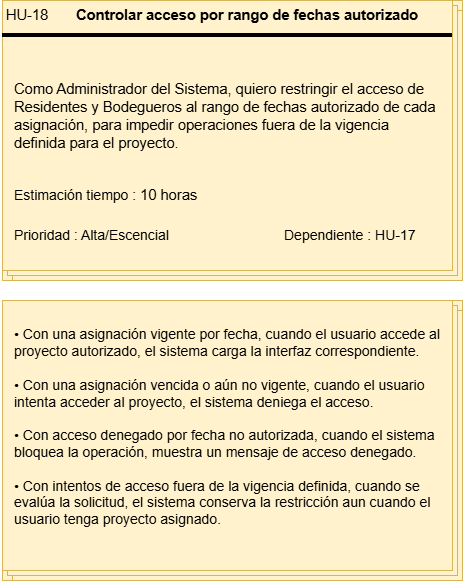

The diagram above was exported from draw.io. Its source (the exported page's mxGraphModel, read from the mxfile embedded in the PNG):
<mxGraphModel dx="1414" dy="743" grid="1" gridSize="10" guides="1" tooltips="1" connect="1" arrows="1" fold="1" page="1" pageScale="1" pageWidth="827" pageHeight="1169" math="0" shadow="0">
  <root>
    <mxCell id="0" />
    <mxCell id="1" parent="0" />
    <mxCell id="WNJdWxk-zVtyMWohtwfa-1" connectable="0" parent="1" style="group;fillColor=#fff2cc;strokeColor=#d6b656;" value="" vertex="1">
      <mxGeometry height="280" width="460" x="80" y="70" as="geometry" />
    </mxCell>
    <mxCell id="WNJdWxk-zVtyMWohtwfa-2" parent="WNJdWxk-zVtyMWohtwfa-1" style="verticalLabelPosition=bottom;verticalAlign=top;html=1;shape=mxgraph.basic.layered_rect;dx=10;outlineConnect=0;whiteSpace=wrap;fillColor=#fff2cc;strokeColor=#d6b656;" value="" vertex="1">
      <mxGeometry height="280" width="460" as="geometry" />
    </mxCell>
    <mxCell id="WNJdWxk-zVtyMWohtwfa-3" parent="WNJdWxk-zVtyMWohtwfa-1" style="line;strokeWidth=4;html=1;perimeter=backbonePerimeter;points=[];outlineConnect=0;" value="" vertex="1">
      <mxGeometry height="10" width="450" y="30" as="geometry" />
    </mxCell>
    <mxCell id="WNJdWxk-zVtyMWohtwfa-4" collapsed="1" parent="WNJdWxk-zVtyMWohtwfa-1" style="text;html=1;whiteSpace=wrap;strokeColor=none;fillColor=none;align=center;verticalAlign=middle;rounded=0;container=1;" value="&lt;span lang=&quot;EN-US&quot; style=&quot;font-size: 11pt; line-height: 115%; font-family: Arial, sans-serif;&quot;&gt;HU-18&lt;/span&gt;" vertex="1">
      <mxGeometry height="30" width="50" as="geometry">
        <mxRectangle height="30" width="60" as="alternateBounds" />
      </mxGeometry>
    </mxCell>
    <mxCell id="WNJdWxk-zVtyMWohtwfa-5" parent="WNJdWxk-zVtyMWohtwfa-1" style="text;html=1;whiteSpace=wrap;strokeColor=none;fillColor=none;align=center;verticalAlign=middle;rounded=0;container=1;" value="&lt;b&gt;&lt;span lang=&quot;EN-US&quot; style=&quot;font-size: 11pt; line-height: 115%; font-family: Arial, sans-serif;&quot;&gt;Controlar acceso por rango de fechas autorizado&lt;/span&gt;&lt;/b&gt;" vertex="1">
      <mxGeometry height="30" width="350" x="70" as="geometry" />
    </mxCell>
    <mxCell id="WNJdWxk-zVtyMWohtwfa-6" parent="WNJdWxk-zVtyMWohtwfa-1" style="text;html=1;whiteSpace=wrap;strokeColor=none;fillColor=none;align=left;verticalAlign=middle;rounded=0;container=1;fontSize=15;" value="&lt;span lang=&quot;EN-US&quot; style=&quot;font-size: 11pt; line-height: 115%; font-family: Arial, sans-serif;&quot;&gt;Como Administrador del Sistema, quiero restringir el acceso de Residentes y Bodegueros al rango de fechas autorizado de cada asignación, para impedir operaciones fuera de la vigencia definida para el proyecto.&lt;/span&gt;" vertex="1">
      <mxGeometry height="130" width="430" x="10" y="50" as="geometry" />
    </mxCell>
    <mxCell id="WNJdWxk-zVtyMWohtwfa-7" parent="WNJdWxk-zVtyMWohtwfa-1" style="text;html=1;whiteSpace=wrap;strokeColor=none;fillColor=none;align=left;verticalAlign=middle;rounded=0;container=1;" value="&lt;font style=&quot;font-size: 14px;&quot;&gt;Estimación tiempo :&amp;nbsp;&lt;/font&gt;&lt;span lang=&quot;EN-US&quot; style=&quot;font-size: 11pt; line-height: 115%; font-family: Arial, sans-serif;&quot;&gt;10 horas&lt;/span&gt;" vertex="1">
      <mxGeometry height="30" width="190" x="10" y="180" as="geometry" />
    </mxCell>
    <mxCell id="WNJdWxk-zVtyMWohtwfa-8" parent="WNJdWxk-zVtyMWohtwfa-1" style="text;html=1;whiteSpace=wrap;strokeColor=none;fillColor=none;align=left;verticalAlign=middle;rounded=0;container=1;" value="&lt;font style=&quot;font-size: 14px;&quot;&gt;Prioridad : Alta/Escencial&lt;/font&gt;" vertex="1">
      <mxGeometry height="30" width="170" x="10" y="220" as="geometry" />
    </mxCell>
    <mxCell id="WNJdWxk-zVtyMWohtwfa-9" parent="WNJdWxk-zVtyMWohtwfa-1" style="text;html=1;whiteSpace=wrap;strokeColor=none;fillColor=none;align=left;verticalAlign=middle;rounded=0;container=1;" value="&lt;font style=&quot;font-size: 14px;&quot;&gt;Dependiente : HU-17&lt;/font&gt;" vertex="1">
      <mxGeometry height="30" width="170" x="280" y="220" as="geometry" />
    </mxCell>
    <mxCell id="WNJdWxk-zVtyMWohtwfa-10" connectable="0" parent="1" style="group" value="" vertex="1">
      <mxGeometry height="280" width="460" x="80" y="370" as="geometry" />
    </mxCell>
    <mxCell id="WNJdWxk-zVtyMWohtwfa-11" connectable="0" parent="WNJdWxk-zVtyMWohtwfa-10" style="group;fillColor=#fff2cc;strokeColor=#d6b656;container=0;" value="" vertex="1">
      <mxGeometry height="280" width="460" as="geometry" />
    </mxCell>
    <mxCell id="WNJdWxk-zVtyMWohtwfa-12" parent="WNJdWxk-zVtyMWohtwfa-10" style="verticalLabelPosition=bottom;verticalAlign=top;html=1;shape=mxgraph.basic.layered_rect;dx=10;outlineConnect=0;whiteSpace=wrap;fillColor=#fff2cc;strokeColor=#d6b656;container=0;" value="" vertex="1">
      <mxGeometry height="280" width="460" as="geometry" />
    </mxCell>
    <mxCell id="WNJdWxk-zVtyMWohtwfa-13" parent="WNJdWxk-zVtyMWohtwfa-10" style="text;html=1;whiteSpace=wrap;strokeColor=none;fillColor=none;align=left;verticalAlign=middle;rounded=0;container=1;fontSize=14;spacingLeft=10;" value="&lt;div&gt;• Con una asignación vigente por fecha, cuando el usuario accede al proyecto autorizado, el sistema carga la interfaz correspondiente.&lt;/div&gt;&lt;div&gt;&lt;br&gt;&lt;/div&gt;&lt;div&gt;• Con una asignación vencida o aún no vigente, cuando el usuario intenta acceder al proyecto, el sistema deniega el acceso.&lt;/div&gt;&lt;div&gt;&lt;br&gt;&lt;/div&gt;&lt;div&gt;• Con acceso denegado por fecha no autorizada, cuando el sistema bloquea la operación, muestra un mensaje de acceso denegado.&lt;/div&gt;&lt;div&gt;&lt;br&gt;&lt;/div&gt;&lt;div&gt;• Con intentos de acceso fuera de la vigencia definida, cuando se evalúa la solicitud, el sistema conserva la restricción aun cuando el usuario tenga proyecto asignado.&lt;/div&gt;&lt;div&gt;&lt;br&gt;&lt;/div&gt;" vertex="1">
      <mxGeometry height="270" width="446" as="geometry" />
    </mxCell>
  </root>
</mxGraphModel>